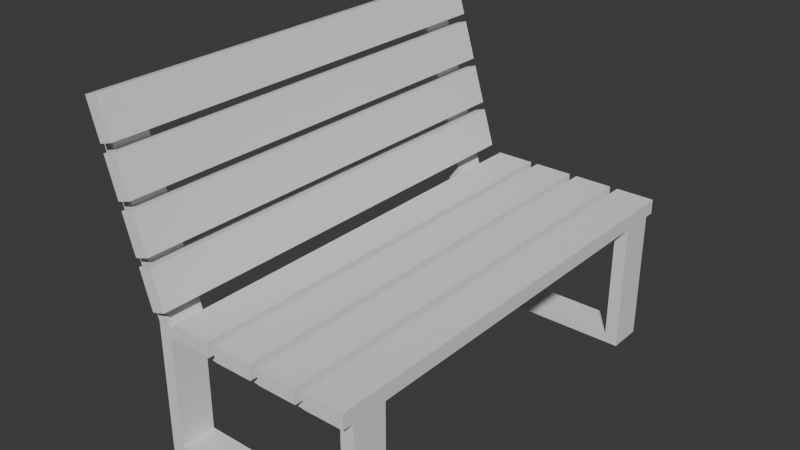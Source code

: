 # Source: bench.blend  (saved by Blender 4.1.24; exported with 4.5.12 LTS)
import bpy
from mathutils import Matrix  # noqa: F401  (used for matrix-valued properties, if any)

bpy.ops.wm.read_factory_settings(use_empty=True)
scene = bpy.context.scene
scene.name = 'Scene'

# ---- collections
col_collection = bpy.data.collections.new('Collection'); scene.collection.children.link(col_collection)

# ---- world
world_world = bpy.data.worlds.new('World'); scene.world = world_world
world_world.use_nodes = True; world_world.node_tree.nodes.clear()
_N = world_world.node_tree.nodes; _L = world_world.node_tree.links
n0 = _N.new('ShaderNodeOutputWorld'); n0.name = 'World Output'; n0.location = (300, 300)
n1 = _N.new('ShaderNodeBackground'); n1.name = 'Background'; n1.location = (10, 300)
n1.inputs[0].default_value = (0.05088, 0.05088, 0.05088, 1.0)
_L.new(n1.outputs[0], n0.inputs[0])
n0.is_active_output = True
world_world.color = (0.05088, 0.05088, 0.05088)
world_world.use_sun_shadow = False
world_world.sun_shadow_jitter_overblur = 0.0

# ---- meshes
me_cube_003 = bpy.data.meshes.new('Cube.003')
me_cube_003.from_pydata([(-0.1763, -2.0, -0.0658), (-0.1763, -2.0, 0.0658), (-0.1763, 2.0, -0.0658), (-0.1763, 2.0, 0.0658), (0.1763, -2.0, -0.0658), (0.1763, -2.0, 0.0658), (0.1763, 2.0, -0.0658), (0.1763, 2.0, 0.0658)], [], [(0, 1, 3, 2), (2, 3, 7, 6), (6, 7, 5, 4), (4, 5, 1, 0), (2, 6, 4, 0), (7, 3, 1, 5)])
_uv = me_cube_003.uv_layers.new(name='UVMap')
_uv.uv.foreach_set('vector', [0.375, 0.0, 0.625, 0.0, 0.625, 0.25, 0.375, 0.25, 0.375, 0.25, 0.625, 0.25, 0.625, 0.5, 0.375, 0.5, 0.375, 0.5, 0.625, 0.5, 0.625, 0.75, 0.375, 0.75, 0.375, 0.75, 0.625, 0.75, 0.625, 1.0, 0.375, 1.0, 0.125, 0.5, 0.375, 0.5, 0.375, 0.75, 0.125, 0.75, 0.625, 0.5, 0.875, 0.5, 0.875, 0.75, 0.625, 0.75])
me_cube_003.update()
me_cube_004 = bpy.data.meshes.new('Cube.004')
me_cube_004.from_pydata([(-0.1763, -2.0, -0.0658), (-0.1763, -2.0, 0.0658), (-0.1763, 2.0, -0.0658), (-0.1763, 2.0, 0.0658), (0.1763, -2.0, -0.0658), (0.1763, -2.0, 0.0658), (0.1763, 2.0, -0.0658), (0.1763, 2.0, 0.0658)], [], [(0, 1, 3, 2), (2, 3, 7, 6), (6, 7, 5, 4), (4, 5, 1, 0), (2, 6, 4, 0), (7, 3, 1, 5)])
_uv = me_cube_004.uv_layers.new(name='UVMap')
_uv.uv.foreach_set('vector', [0.375, 0.0, 0.625, 0.0, 0.625, 0.25, 0.375, 0.25, 0.375, 0.25, 0.625, 0.25, 0.625, 0.5, 0.375, 0.5, 0.375, 0.5, 0.625, 0.5, 0.625, 0.75, 0.375, 0.75, 0.375, 0.75, 0.625, 0.75, 0.625, 1.0, 0.375, 1.0, 0.125, 0.5, 0.375, 0.5, 0.375, 0.75, 0.125, 0.75, 0.625, 0.5, 0.875, 0.5, 0.875, 0.75, 0.625, 0.75])
me_cube_004.update()
me_cube_005 = bpy.data.meshes.new('Cube.005')
me_cube_005.from_pydata([(-0.7978, -1.0, 0.695), (-0.7978, -1.0, 0.7924), (-0.7978, -0.6851, 0.695), (-0.7978, -0.6851, 0.7924), (1.0, -1.0, 0.695), (1.0, -1.0, 0.7924), (1.0, -0.6851, 0.695), (1.0, -0.6851, 0.7924), (-0.9119, -0.6851, 0.695), (-0.9119, -1.0, 0.695), (-0.9119, -1.0, 0.7924), (-0.9119, -0.6851, 0.7924), (-1.29, -1.0, 2.39), (-1.29, -0.6851, 2.39), (-1.4, -1.0, 2.363), (-1.4, -0.6851, 2.363), (0.8826, -0.6851, 0.695), (0.8826, -0.6851, 0.7924), (0.8826, -1.0, 0.695), (0.8826, -1.0, 0.7924), (-0.7978, -0.6851, -0.305), (-0.7978, -1.0, -0.305), (1.0, -1.0, -0.305), (1.0, -0.6851, -0.305), (0.8826, -1.0, -0.305), (-0.9119, -0.6851, -0.305), (-0.9119, -1.0, -0.305), (0.8826, -0.6851, -0.305), (-0.7978, -0.6851, -0.3863), (-0.7978, -1.0, -0.3863), (1.0, -1.0, -0.3863), (1.0, -0.6851, -0.3863), (0.8826, -1.0, -0.3863), (-0.9119, -0.6851, -0.3863), (-0.9119, -1.0, -0.3863), (0.8826, -0.6851, -0.3863)], [], [(3, 2, 8, 11), (16, 17, 7, 6), (6, 7, 5, 4), (18, 19, 1, 0), (4, 18, 24, 22), (17, 3, 1, 19), (9, 10, 11, 8), (0, 1, 10, 9), (11, 10, 14, 15), (9, 8, 25, 26), (12, 13, 15, 14), (3, 11, 15, 13), (1, 3, 13, 12), (10, 1, 12, 14), (7, 17, 19, 5), (2, 16, 18, 0), (4, 5, 19, 18), (2, 3, 17, 16), (35, 32, 29, 28), (27, 35, 28, 20), (0, 9, 26, 21), (16, 6, 23, 27), (18, 16, 27, 24), (2, 0, 21, 20), (6, 4, 22, 23), (8, 2, 20, 25), (35, 31, 30, 32), (28, 29, 34, 33), (21, 26, 34, 29), (26, 25, 33, 34), (23, 22, 30, 31), (27, 23, 31, 35), (25, 20, 28, 33), (22, 24, 32, 30), (32, 24, 21, 29), (24, 27, 20, 21)])
_uv = me_cube_005.uv_layers.new(name='UVMap')
_uv.uv.foreach_set('vector', [0.625, 0.25, 0.375, 0.25, 0.375, 0.25, 0.625, 0.25, 0.375, 0.4837, 0.625, 0.4837, 0.625, 0.5, 0.375, 0.5, 0.375, 0.5, 0.625, 0.5, 0.625, 0.75, 0.375, 0.75, 0.375, 0.7663, 0.625, 0.7663, 0.625, 1.0, 0.375, 1.0, 0.375, 0.75, 0.375, 0.7663, 0.375, 0.7663, 0.375, 0.75, 0.6413, 0.5, 0.875, 0.5, 0.875, 0.75, 0.6413, 0.75, 0.375, 0.0, 0.625, 0.0, 0.625, 0.25, 0.375, 0.25, 0.375, 1.0, 0.625, 1.0, 0.625, 1.0, 0.375, 1.0, 0.625, 0.25, 0.625, 0.0, 0.625, 0.0, 0.625, 0.25, 0.375, 0.0, 0.375, 0.25, 0.375, 0.25, 0.375, 0.0, 0.875, 0.75, 0.875, 0.5, 0.875, 0.5, 0.875, 0.75, 0.625, 0.25, 0.625, 0.25, 0.625, 0.25, 0.625, 0.25, 0.875, 0.75, 0.875, 0.5, 0.875, 0.5, 0.875, 0.75, 0.625, 1.0, 0.625, 1.0, 0.625, 1.0, 0.625, 1.0, 0.625, 0.5, 0.6413, 0.5, 0.6413, 0.75, 0.625, 0.75, 0.125, 0.5, 0.3587, 0.5, 0.3587, 0.75, 0.125, 0.75, 0.375, 0.75, 0.625, 0.75, 0.625, 0.7663, 0.375, 0.7663, 0.375, 0.25, 0.625, 0.25, 0.625, 0.4837, 0.375, 0.4837, 0.3587, 0.5, 0.3587, 0.75, 0.125, 0.75, 0.125, 0.5, 0.375, 0.4837, 0.375, 0.4837, 0.375, 0.25, 0.375, 0.25, 0.375, 1.0, 0.375, 1.0, 0.375, 1.0, 0.375, 1.0, 0.375, 0.4837, 0.375, 0.5, 0.375, 0.5, 0.375, 0.4837, 0.3587, 0.75, 0.3587, 0.5, 0.3587, 0.5, 0.3587, 0.75, 0.125, 0.5, 0.125, 0.75, 0.125, 0.75, 0.125, 0.5, 0.375, 0.5, 0.375, 0.75, 0.375, 0.75, 0.375, 0.5, 0.375, 0.25, 0.375, 0.25, 0.375, 0.25, 0.375, 0.25, 0.3587, 0.5, 0.375, 0.5, 0.375, 0.75, 0.3587, 0.75, 0.125, 0.5, 0.125, 0.75, 0.125, 0.75, 0.125, 0.5, 0.375, 1.0, 0.375, 1.0, 0.375, 1.0, 0.375, 1.0, 0.375, 0.0, 0.375, 0.25, 0.375, 0.25, 0.375, 0.0, 0.375, 0.5, 0.375, 0.75, 0.375, 0.75, 0.375, 0.5, 0.375, 0.4837, 0.375, 0.5, 0.375, 0.5, 0.375, 0.4837, 0.375, 0.25, 0.375, 0.25, 0.375, 0.25, 0.375, 0.25, 0.375, 0.75, 0.375, 0.7663, 0.375, 0.7663, 0.375, 0.75, 0.375, 0.7663, 0.375, 0.7663, 0.375, 1.0, 0.375, 1.0, 0.3587, 0.75, 0.3587, 0.5, 0.125, 0.5, 0.125, 0.75])
me_cube_005.update()

# ---- objects
ob_cube = bpy.data.objects.new('Cube', me_cube_003)
ob_cube_001 = bpy.data.objects.new('Cube.001', me_cube_004)
ob_cube_002 = bpy.data.objects.new('Cube.002', me_cube_005)
ob_cube_003 = bpy.data.objects.new('Cube.003', me_cube_005)

# ---- transforms, parenting, visibility, modifiers, constraints
ob_cube.location = (0.8237, 0.0, 0.858)
_m = ob_cube.modifiers.new('Array', 'ARRAY')
_m.count = 4
_m.relative_offset_displace = (-1.2, 0.0, 0.0)
ob_cube_001.location = (-0.8326, 0.0, 1.128)
ob_cube_001.rotation_euler = (0.0, 1.271, 0.0)
_m = ob_cube_001.modifiers.new('Array', 'ARRAY')
_m.count = 4
_m.relative_offset_displace = (-1.2, 0.0, 0.0)
ob_cube_002.location = (0.0, -0.9034, 0.0)
ob_cube_003.location = (0.0, 2.595, 0.0)

# ---- collection membership
col_collection.objects.link(ob_cube)
col_collection.objects.link(ob_cube_001)
col_collection.objects.link(ob_cube_002)
col_collection.objects.link(ob_cube_003)

# ---- scene / render settings (as saved in the file)
scene.frame_start = 1; scene.frame_end = 250; scene.frame_set(1)
scene.render.engine = 'BLENDER_EEVEE_NEXT'
scene.cycles.sampling_pattern = 'TABULATED_SOBOL'
scene.eevee.ray_tracing_options.trace_max_roughness = 0.0
bpy.context.view_layer.update()

# ---- added for rendering (the .blend has no active camera and no usable light): camera, sun
cam_auto = bpy.data.cameras.new('AutoCamera')
cam_auto.lens = 50.0
cam_auto.sensor_width = 36.0
cam_auto.clip_end = 1000.0
ob_auto_camera = bpy.data.objects.new('AutoCamera', cam_auto)
scene.collection.objects.link(ob_auto_camera)
ob_auto_camera.location = (4.88928, -6.10732, 5.14274)
ob_auto_camera.rotation_euler = (1.09748, -7.21219e-08, 0.694738)
scene.camera = ob_auto_camera
light_auto_sun = bpy.data.lights.new('AutoSun', 'SUN')
light_auto_sun.energy = 3.0
light_auto_sun.angle = 0.0523599
ob_auto_sun = bpy.data.objects.new('AutoSun', light_auto_sun)
scene.collection.objects.link(ob_auto_sun)
ob_auto_sun.rotation_euler = (0.872665, 0.174533, 0.523599)
bpy.context.view_layer.update()
